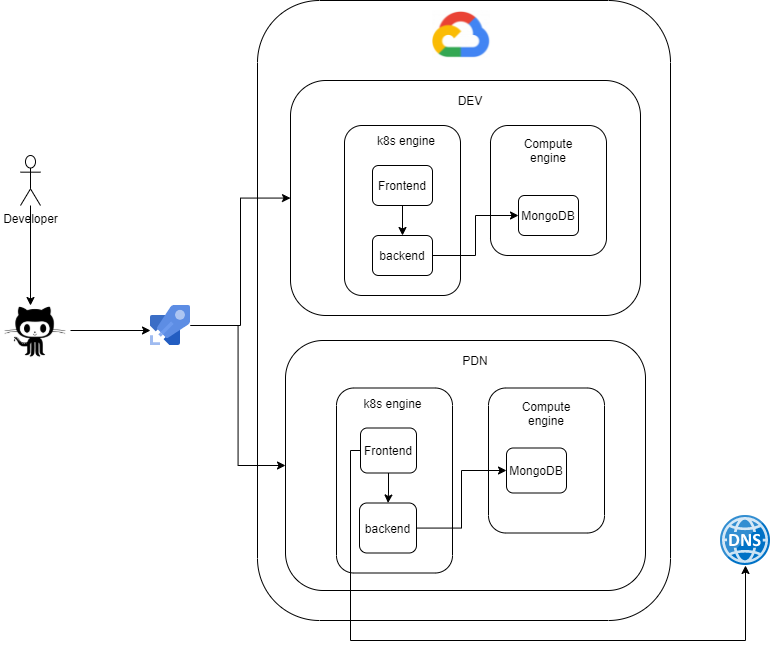

The diagram above was exported from draw.io. Its source (the exported page's mxGraphModel, read from the mxfile embedded in the PNG):
<mxGraphModel dx="1583" dy="689" grid="1" gridSize="10" guides="1" tooltips="1" connect="1" arrows="1" fold="1" page="1" pageScale="1" pageWidth="827" pageHeight="1169" math="0" shadow="0">
  <root>
    <mxCell id="0" />
    <mxCell id="1" parent="0" />
    <mxCell id="GnEc1z2ipnZjuLg5eW2g-40" value="" style="rounded=1;whiteSpace=wrap;html=1;" vertex="1" parent="1">
      <mxGeometry x="287" y="20" width="413" height="620" as="geometry" />
    </mxCell>
    <mxCell id="GnEc1z2ipnZjuLg5eW2g-39" value="" style="rounded=1;whiteSpace=wrap;html=1;" vertex="1" parent="1">
      <mxGeometry x="315" y="360" width="360" height="250" as="geometry" />
    </mxCell>
    <mxCell id="GnEc1z2ipnZjuLg5eW2g-7" style="edgeStyle=orthogonalEdgeStyle;rounded=0;orthogonalLoop=1;jettySize=auto;html=1;" edge="1" parent="1" source="GnEc1z2ipnZjuLg5eW2g-2">
      <mxGeometry relative="1" as="geometry">
        <mxPoint x="60" y="325" as="targetPoint" />
      </mxGeometry>
    </mxCell>
    <mxCell id="GnEc1z2ipnZjuLg5eW2g-2" value="Developer" style="shape=umlActor;verticalLabelPosition=bottom;verticalAlign=top;html=1;outlineConnect=0;" vertex="1" parent="1">
      <mxGeometry x="50" y="175" width="20" height="50" as="geometry" />
    </mxCell>
    <mxCell id="GnEc1z2ipnZjuLg5eW2g-43" style="edgeStyle=orthogonalEdgeStyle;rounded=0;orthogonalLoop=1;jettySize=auto;html=1;" edge="1" parent="1" source="GnEc1z2ipnZjuLg5eW2g-4" target="GnEc1z2ipnZjuLg5eW2g-16">
      <mxGeometry relative="1" as="geometry" />
    </mxCell>
    <mxCell id="GnEc1z2ipnZjuLg5eW2g-44" style="edgeStyle=orthogonalEdgeStyle;rounded=0;orthogonalLoop=1;jettySize=auto;html=1;" edge="1" parent="1" source="GnEc1z2ipnZjuLg5eW2g-4" target="GnEc1z2ipnZjuLg5eW2g-39">
      <mxGeometry relative="1" as="geometry" />
    </mxCell>
    <mxCell id="GnEc1z2ipnZjuLg5eW2g-4" value="" style="sketch=0;aspect=fixed;html=1;points=[];align=center;image;fontSize=12;image=img/lib/mscae/Azure_Pipelines.svg;" vertex="1" parent="1">
      <mxGeometry x="180" y="325" width="40" height="40" as="geometry" />
    </mxCell>
    <mxCell id="GnEc1z2ipnZjuLg5eW2g-8" style="edgeStyle=orthogonalEdgeStyle;rounded=0;orthogonalLoop=1;jettySize=auto;html=1;entryX=0;entryY=0.625;entryDx=0;entryDy=0;entryPerimeter=0;" edge="1" parent="1" source="GnEc1z2ipnZjuLg5eW2g-6" target="GnEc1z2ipnZjuLg5eW2g-4">
      <mxGeometry relative="1" as="geometry" />
    </mxCell>
    <mxCell id="GnEc1z2ipnZjuLg5eW2g-6" value="" style="shape=image;html=1;verticalAlign=top;verticalLabelPosition=bottom;labelBackgroundColor=#ffffff;imageAspect=0;aspect=fixed;image=https://cdn1.iconfinder.com/data/icons/picons-social/57/github-128.png" vertex="1" parent="1">
      <mxGeometry x="30" y="315" width="70" height="70" as="geometry" />
    </mxCell>
    <mxCell id="GnEc1z2ipnZjuLg5eW2g-16" value="" style="rounded=1;whiteSpace=wrap;html=1;" vertex="1" parent="1">
      <mxGeometry x="320" y="100" width="350" height="235" as="geometry" />
    </mxCell>
    <mxCell id="GnEc1z2ipnZjuLg5eW2g-9" value="" style="rounded=1;whiteSpace=wrap;html=1;" vertex="1" parent="1">
      <mxGeometry x="374" y="145" width="116" height="170" as="geometry" />
    </mxCell>
    <mxCell id="GnEc1z2ipnZjuLg5eW2g-17" value="DEV" style="text;html=1;strokeColor=none;fillColor=none;align=center;verticalAlign=middle;whiteSpace=wrap;rounded=0;" vertex="1" parent="1">
      <mxGeometry x="430" y="105" width="140" height="30" as="geometry" />
    </mxCell>
    <mxCell id="GnEc1z2ipnZjuLg5eW2g-26" style="edgeStyle=orthogonalEdgeStyle;rounded=0;orthogonalLoop=1;jettySize=auto;html=1;entryX=0.5;entryY=0;entryDx=0;entryDy=0;" edge="1" parent="1" source="GnEc1z2ipnZjuLg5eW2g-18" target="GnEc1z2ipnZjuLg5eW2g-19">
      <mxGeometry relative="1" as="geometry" />
    </mxCell>
    <mxCell id="GnEc1z2ipnZjuLg5eW2g-18" value="Frontend" style="rounded=1;whiteSpace=wrap;html=1;" vertex="1" parent="1">
      <mxGeometry x="402" y="185" width="60" height="40" as="geometry" />
    </mxCell>
    <mxCell id="GnEc1z2ipnZjuLg5eW2g-19" value="backend" style="rounded=1;whiteSpace=wrap;html=1;" vertex="1" parent="1">
      <mxGeometry x="402" y="255" width="60" height="40" as="geometry" />
    </mxCell>
    <mxCell id="GnEc1z2ipnZjuLg5eW2g-20" value="Frontend" style="rounded=1;whiteSpace=wrap;html=1;" vertex="1" parent="1">
      <mxGeometry x="560" y="185" width="60" height="60" as="geometry" />
    </mxCell>
    <mxCell id="GnEc1z2ipnZjuLg5eW2g-21" value="k8s engine" style="text;html=1;strokeColor=none;fillColor=none;align=center;verticalAlign=middle;whiteSpace=wrap;rounded=0;" vertex="1" parent="1">
      <mxGeometry x="402" y="145" width="68" height="30" as="geometry" />
    </mxCell>
    <mxCell id="GnEc1z2ipnZjuLg5eW2g-22" value="" style="rounded=1;whiteSpace=wrap;html=1;" vertex="1" parent="1">
      <mxGeometry x="520" y="145" width="116" height="130" as="geometry" />
    </mxCell>
    <mxCell id="GnEc1z2ipnZjuLg5eW2g-23" value="Compute&lt;br&gt;engine" style="text;html=1;strokeColor=none;fillColor=none;align=center;verticalAlign=middle;whiteSpace=wrap;rounded=0;" vertex="1" parent="1">
      <mxGeometry x="548" y="155" width="60" height="30" as="geometry" />
    </mxCell>
    <mxCell id="GnEc1z2ipnZjuLg5eW2g-24" value="MongoDB" style="rounded=1;whiteSpace=wrap;html=1;" vertex="1" parent="1">
      <mxGeometry x="548" y="215" width="60" height="40" as="geometry" />
    </mxCell>
    <mxCell id="GnEc1z2ipnZjuLg5eW2g-27" style="edgeStyle=orthogonalEdgeStyle;rounded=0;orthogonalLoop=1;jettySize=auto;html=1;" edge="1" parent="1" source="GnEc1z2ipnZjuLg5eW2g-19" target="GnEc1z2ipnZjuLg5eW2g-24">
      <mxGeometry relative="1" as="geometry" />
    </mxCell>
    <mxCell id="GnEc1z2ipnZjuLg5eW2g-28" value="" style="rounded=1;whiteSpace=wrap;html=1;" vertex="1" parent="1">
      <mxGeometry x="366" y="407.5" width="116" height="185" as="geometry" />
    </mxCell>
    <mxCell id="GnEc1z2ipnZjuLg5eW2g-29" value="k8s engine" style="text;html=1;strokeColor=none;fillColor=none;align=center;verticalAlign=middle;whiteSpace=wrap;rounded=0;" vertex="1" parent="1">
      <mxGeometry x="385" y="407.5" width="75" height="30" as="geometry" />
    </mxCell>
    <mxCell id="GnEc1z2ipnZjuLg5eW2g-32" value="" style="edgeStyle=orthogonalEdgeStyle;rounded=0;orthogonalLoop=1;jettySize=auto;html=1;" edge="1" parent="1" source="GnEc1z2ipnZjuLg5eW2g-30" target="GnEc1z2ipnZjuLg5eW2g-31">
      <mxGeometry relative="1" as="geometry" />
    </mxCell>
    <mxCell id="GnEc1z2ipnZjuLg5eW2g-48" style="edgeStyle=orthogonalEdgeStyle;rounded=0;orthogonalLoop=1;jettySize=auto;html=1;" edge="1" parent="1" source="GnEc1z2ipnZjuLg5eW2g-30" target="GnEc1z2ipnZjuLg5eW2g-47">
      <mxGeometry relative="1" as="geometry">
        <Array as="points">
          <mxPoint x="380" y="470" />
          <mxPoint x="380" y="660" />
          <mxPoint x="775" y="660" />
        </Array>
      </mxGeometry>
    </mxCell>
    <mxCell id="GnEc1z2ipnZjuLg5eW2g-30" value="Frontend" style="rounded=1;whiteSpace=wrap;html=1;" vertex="1" parent="1">
      <mxGeometry x="390" y="447.5" width="56" height="45" as="geometry" />
    </mxCell>
    <mxCell id="GnEc1z2ipnZjuLg5eW2g-31" value="backend" style="rounded=1;whiteSpace=wrap;html=1;" vertex="1" parent="1">
      <mxGeometry x="389" y="522.5" width="57" height="50" as="geometry" />
    </mxCell>
    <mxCell id="GnEc1z2ipnZjuLg5eW2g-34" value="" style="rounded=1;whiteSpace=wrap;html=1;" vertex="1" parent="1">
      <mxGeometry x="518" y="407.5" width="116" height="145" as="geometry" />
    </mxCell>
    <mxCell id="GnEc1z2ipnZjuLg5eW2g-33" value="MongoDB" style="rounded=1;whiteSpace=wrap;html=1;" vertex="1" parent="1">
      <mxGeometry x="536" y="467.5" width="60" height="45" as="geometry" />
    </mxCell>
    <mxCell id="GnEc1z2ipnZjuLg5eW2g-36" style="edgeStyle=orthogonalEdgeStyle;rounded=0;orthogonalLoop=1;jettySize=auto;html=1;entryX=0;entryY=0.5;entryDx=0;entryDy=0;" edge="1" parent="1" source="GnEc1z2ipnZjuLg5eW2g-31" target="GnEc1z2ipnZjuLg5eW2g-33">
      <mxGeometry relative="1" as="geometry" />
    </mxCell>
    <mxCell id="GnEc1z2ipnZjuLg5eW2g-37" value="Compute&lt;br&gt;engine" style="text;html=1;strokeColor=none;fillColor=none;align=center;verticalAlign=middle;whiteSpace=wrap;rounded=0;" vertex="1" parent="1">
      <mxGeometry x="546" y="417.5" width="60" height="30" as="geometry" />
    </mxCell>
    <mxCell id="GnEc1z2ipnZjuLg5eW2g-38" value="PDN" style="text;html=1;strokeColor=none;fillColor=none;align=center;verticalAlign=middle;whiteSpace=wrap;rounded=0;" vertex="1" parent="1">
      <mxGeometry x="435" y="365" width="140" height="30" as="geometry" />
    </mxCell>
    <mxCell id="GnEc1z2ipnZjuLg5eW2g-42" value="" style="shape=image;verticalLabelPosition=bottom;labelBackgroundColor=#ffffff;verticalAlign=top;aspect=fixed;imageAspect=0;image=data:image/png,(base64 omitted: 15384 chars);" vertex="1" parent="1">
      <mxGeometry x="462" y="30" width="58.18" height="50" as="geometry" />
    </mxCell>
    <mxCell id="GnEc1z2ipnZjuLg5eW2g-47" value="" style="sketch=0;aspect=fixed;html=1;points=[];align=center;image;fontSize=12;image=img/lib/mscae/DNS.svg;" vertex="1" parent="1">
      <mxGeometry x="750" y="535" width="50" height="50" as="geometry" />
    </mxCell>
  </root>
</mxGraphModel>